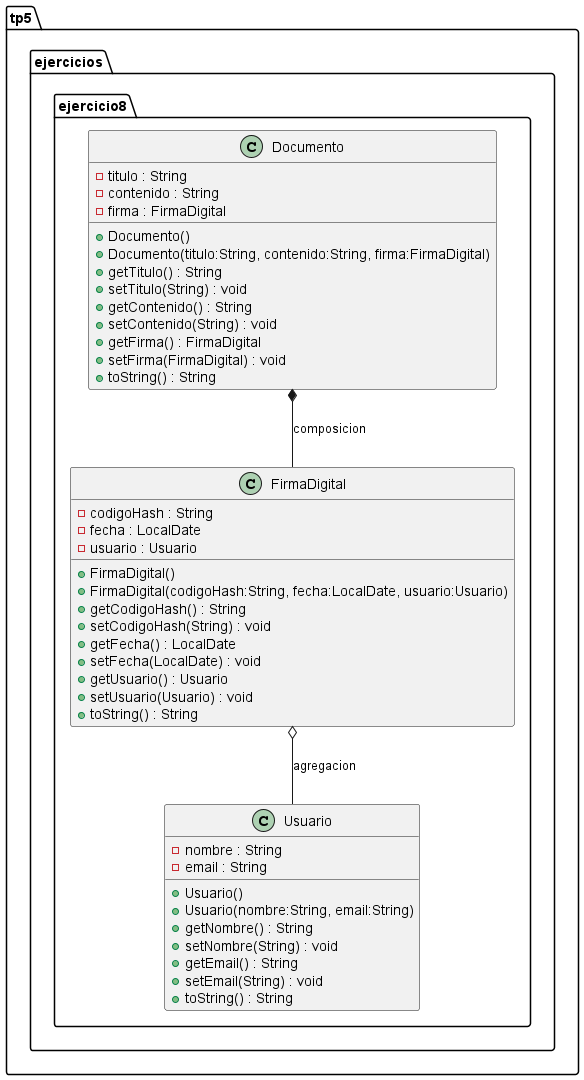

The diagram above was rendered by PlantUML. Its source (embedded in the PNG):
@startuml
package tp5.ejercicios.ejercicio8 {
  class Documento {
    - titulo : String
    - contenido : String
    - firma : FirmaDigital
    + Documento()
    + Documento(titulo:String, contenido:String, firma:FirmaDigital)
    + getTitulo() : String
    + setTitulo(String) : void
    + getContenido() : String
    + setContenido(String) : void
    + getFirma() : FirmaDigital
    + setFirma(FirmaDigital) : void
    + toString() : String
  }

  class FirmaDigital {
    - codigoHash : String
    - fecha : LocalDate
    - usuario : Usuario
    + FirmaDigital()
    + FirmaDigital(codigoHash:String, fecha:LocalDate, usuario:Usuario)
    + getCodigoHash() : String
    + setCodigoHash(String) : void
    + getFecha() : LocalDate
    + setFecha(LocalDate) : void
    + getUsuario() : Usuario
    + setUsuario(Usuario) : void
    + toString() : String
  }

  class Usuario {
    - nombre : String
    - email : String
    + Usuario()
    + Usuario(nombre:String, email:String)
    + getNombre() : String
    + setNombre(String) : void
    + getEmail() : String
    + setEmail(String) : void
    + toString() : String
  }

  ' Composicion: Documento -> FirmaDigital (diamante solido en Documento)
  Documento *-- FirmaDigital : composicion

  ' Agregacion: FirmaDigital -> Usuario (diamante vacio en FirmaDigital)
  FirmaDigital o-- Usuario : agregacion
}
@enduml